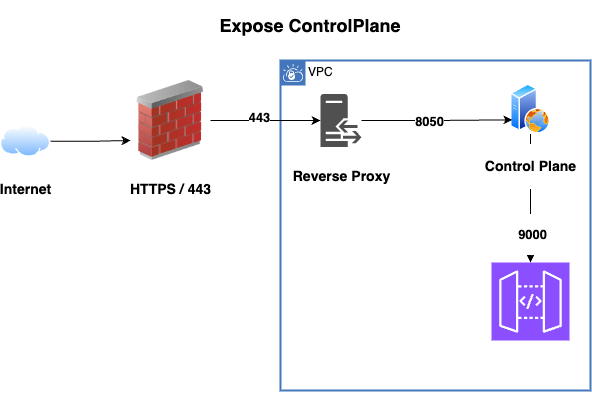

The diagram above was exported from draw.io. Its source (the exported page's mxGraphModel, read from the mxfile embedded in the PNG):
<mxGraphModel dx="954" dy="674" grid="1" gridSize="10" guides="1" tooltips="1" connect="1" arrows="1" fold="1" page="1" pageScale="1" pageWidth="850" pageHeight="1100" math="0" shadow="0">
  <root>
    <mxCell id="0" />
    <mxCell id="1" parent="0" />
    <mxCell id="oQbVbkL-_QKkp-6BVC7q-6" value="VPC" style="shape=mxgraph.ibm.box;prType=vpc;fontStyle=0;verticalAlign=top;align=left;spacingLeft=32;spacingTop=4;fillColor=none;rounded=0;whiteSpace=wrap;html=1;strokeColor=#4376BB;strokeWidth=2;dashed=0;container=1;spacing=-4;collapsible=0;expand=0;recursiveResize=0;" parent="1" vertex="1">
      <mxGeometry x="310" y="160" width="310" height="330" as="geometry" />
    </mxCell>
    <mxCell id="oQbVbkL-_QKkp-6BVC7q-13" style="edgeStyle=orthogonalEdgeStyle;rounded=0;orthogonalLoop=1;jettySize=auto;html=1;spacing=2;" parent="oQbVbkL-_QKkp-6BVC7q-6" source="oQbVbkL-_QKkp-6BVC7q-10" target="oQbVbkL-_QKkp-6BVC7q-11" edge="1">
      <mxGeometry relative="1" as="geometry" />
    </mxCell>
    <mxCell id="oQbVbkL-_QKkp-6BVC7q-15" value="&lt;h3&gt;9000&lt;/h3&gt;" style="edgeLabel;html=1;align=center;verticalAlign=middle;resizable=0;points=[];" parent="oQbVbkL-_QKkp-6BVC7q-13" vertex="1" connectable="0">
      <mxGeometry x="0.5556" y="1" relative="1" as="geometry">
        <mxPoint as="offset" />
      </mxGeometry>
    </mxCell>
    <mxCell id="oQbVbkL-_QKkp-6BVC7q-10" value="&lt;h3&gt;Control Plane&lt;/h3&gt;" style="image;aspect=fixed;perimeter=ellipsePerimeter;html=1;align=center;shadow=0;dashed=0;spacingTop=3;image=img/lib/active_directory/web_server.svg;" parent="oQbVbkL-_QKkp-6BVC7q-6" vertex="1">
      <mxGeometry x="230" y="23.5" width="40" height="50" as="geometry" />
    </mxCell>
    <mxCell id="oQbVbkL-_QKkp-6BVC7q-11" value="&lt;h3&gt;&lt;font color=&quot;#ffffff&quot;&gt;Dataplane&lt;/font&gt;&lt;/h3&gt;" style="sketch=0;points=[[0,0,0],[0.25,0,0],[0.5,0,0],[0.75,0,0],[1,0,0],[0,1,0],[0.25,1,0],[0.5,1,0],[0.75,1,0],[1,1,0],[0,0.25,0],[0,0.5,0],[0,0.75,0],[1,0.25,0],[1,0.5,0],[1,0.75,0]];outlineConnect=0;fontColor=#232F3E;fillColor=#8C4FFF;strokeColor=#ffffff;dashed=0;verticalLabelPosition=bottom;verticalAlign=top;align=center;html=1;fontSize=12;fontStyle=0;aspect=fixed;shape=mxgraph.aws4.resourceIcon;resIcon=mxgraph.aws4.api_gateway;" parent="oQbVbkL-_QKkp-6BVC7q-6" vertex="1">
      <mxGeometry x="211" y="202" width="78" height="78" as="geometry" />
    </mxCell>
    <mxCell id="oQbVbkL-_QKkp-6BVC7q-3" style="edgeStyle=orthogonalEdgeStyle;rounded=0;orthogonalLoop=1;jettySize=auto;html=1;" parent="1" source="oQbVbkL-_QKkp-6BVC7q-1" target="oQbVbkL-_QKkp-6BVC7q-2" edge="1">
      <mxGeometry relative="1" as="geometry" />
    </mxCell>
    <mxCell id="oQbVbkL-_QKkp-6BVC7q-19" value="&lt;h3&gt;443&lt;/h3&gt;" style="edgeLabel;html=1;align=center;verticalAlign=middle;resizable=0;points=[];" parent="oQbVbkL-_QKkp-6BVC7q-3" vertex="1" connectable="0">
      <mxGeometry x="-0.1273" y="4" relative="1" as="geometry">
        <mxPoint as="offset" />
      </mxGeometry>
    </mxCell>
    <mxCell id="oQbVbkL-_QKkp-6BVC7q-1" value="&lt;h3&gt;HTTPS / 443&lt;/h3&gt;" style="image;html=1;image=img/lib/clip_art/networking/Firewall_02_128x128.png" parent="1" vertex="1">
      <mxGeometry x="160" y="180" width="80" height="80" as="geometry" />
    </mxCell>
    <mxCell id="oQbVbkL-_QKkp-6BVC7q-12" style="edgeStyle=orthogonalEdgeStyle;rounded=0;orthogonalLoop=1;jettySize=auto;html=1;entryX=0;entryY=0.75;entryDx=0;entryDy=0;" parent="1" source="oQbVbkL-_QKkp-6BVC7q-2" target="oQbVbkL-_QKkp-6BVC7q-10" edge="1">
      <mxGeometry relative="1" as="geometry" />
    </mxCell>
    <mxCell id="oQbVbkL-_QKkp-6BVC7q-14" value="&lt;h3&gt;8050&lt;/h3&gt;" style="edgeLabel;html=1;align=center;verticalAlign=middle;resizable=0;points=[];" parent="oQbVbkL-_QKkp-6BVC7q-12" vertex="1" connectable="0">
      <mxGeometry x="-0.1106" relative="1" as="geometry">
        <mxPoint as="offset" />
      </mxGeometry>
    </mxCell>
    <mxCell id="oQbVbkL-_QKkp-6BVC7q-2" value="&lt;h3&gt;Reverse Proxy&lt;/h3&gt;" style="sketch=0;pointerEvents=1;shadow=0;dashed=0;html=1;strokeColor=none;fillColor=#505050;labelPosition=center;verticalLabelPosition=bottom;verticalAlign=top;outlineConnect=0;align=center;shape=mxgraph.office.servers.reverse_proxy;" parent="1" vertex="1">
      <mxGeometry x="350" y="193.5" width="41" height="53" as="geometry" />
    </mxCell>
    <mxCell id="oQbVbkL-_QKkp-6BVC7q-7" style="edgeStyle=orthogonalEdgeStyle;rounded=0;orthogonalLoop=1;jettySize=auto;html=1;entryX=0;entryY=0.75;entryDx=0;entryDy=0;" parent="1" source="oQbVbkL-_QKkp-6BVC7q-4" target="oQbVbkL-_QKkp-6BVC7q-1" edge="1">
      <mxGeometry relative="1" as="geometry" />
    </mxCell>
    <mxCell id="oQbVbkL-_QKkp-6BVC7q-4" value="&lt;h3&gt;Internet&lt;/h3&gt;" style="image;aspect=fixed;perimeter=ellipsePerimeter;html=1;align=center;shadow=0;dashed=0;spacingTop=3;image=img/lib/active_directory/internet_cloud.svg;" parent="1" vertex="1">
      <mxGeometry x="30" y="225" width="50" height="31.5" as="geometry" />
    </mxCell>
    <mxCell id="oQbVbkL-_QKkp-6BVC7q-18" value="&lt;h2&gt;Expose ControlPlane&lt;/h2&gt;" style="text;html=1;align=center;verticalAlign=middle;whiteSpace=wrap;rounded=0;" parent="1" vertex="1">
      <mxGeometry x="190" y="110" width="300" height="30" as="geometry" />
    </mxCell>
  </root>
</mxGraphModel>